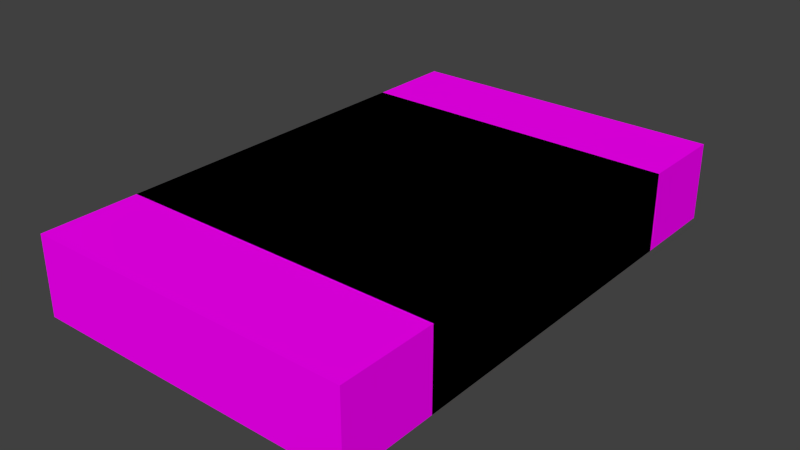 # Source: plateforme.blend  (saved by Blender 2.68.0; exported with 4.5.12 LTS)
import bpy
from mathutils import Matrix  # noqa: F401  (used for matrix-valued properties, if any)

bpy.ops.wm.read_factory_settings(use_empty=True)
scene = bpy.context.scene
scene.name = 'Scene'

# ---- collections
col_collection_1 = bpy.data.collections.new('Collection 1'); scene.collection.children.link(col_collection_1)

# ---- images (referenced by path relative to the original .blend; pixels are not part of the script)
import os
ASSET_DIR = os.environ.get("B2B_ASSET_DIR", "")  # directory of the original .blend (textures are referenced by path, not embedded)
HERE = os.path.dirname(os.path.abspath(__file__))  # packed textures are extracted next to this script under _unpacked/

def load_image(name, relpath, width, height, colorspace="sRGB"):
    """Load a texture the original file referenced (path relative to the .blend, or extracted next to this script)."""
    p = next((c for c in (os.path.join(HERE, relpath), os.path.join(ASSET_DIR, relpath)) if relpath and os.path.exists(c)), "")
    if p:
        img = bpy.data.images.load(p, check_existing=True)
        img.name = name
    else:  # same state as the original file: an image datablock whose file is absent (Cycles renders it pink)
        img = bpy.data.images.new(name, width, height)
        img.source = "FILE"
        img.filepath = "//" + (relpath or name)
    img.colorspace_settings.name = colorspace
    return img
img_bricklargespecial0143_3_l_jpg_001 = load_image('BrickLargeSpecial0143_3_L.jpg.001', 'BrickLargeSpecial0143_3_L.jpg', 1024, 1024, 'sRGB')

# ---- materials (node trees are filled in below, after node groups)
mat_material_004 = bpy.data.materials.new('Material.004')
mat_material_004.alpha_threshold = 0.0
mat_material_004.roughness = 0.5
mat_material_004.line_color = (0.0, 0.0, 0.0, 1.0)

# ---- material node trees
mat_material_004.use_nodes = True; mat_material_004.node_tree.nodes.clear()
_N = mat_material_004.node_tree.nodes; _L = mat_material_004.node_tree.links
n0 = _N.new('ShaderNodeOutputMaterial'); n0.name = 'Material Output'; n0.location = (300, 300)
n1 = _N.new('ShaderNodeBsdfDiffuse'); n1.name = 'Diffuse BSDF'; n1.location = (10, 300)
n2 = _N.new('ShaderNodeTexImage'); n2.name = 'Image Texture'; n2.location = (-180, 300)
n2.width = 140
n2.image = img_bricklargespecial0143_3_l_jpg_001
n3 = _N.new('ShaderNodeTexCoord'); n3.name = 'Texture Coordinate'; n3.location = (-370, 300)
_L.new(n1.outputs[0], n0.inputs[0])
_L.new(n2.outputs[0], n1.inputs[0])
_L.new(n3.outputs[5], n2.inputs[0])
n0.is_active_output = True

# ---- world
world_world = bpy.data.worlds.new('World'); scene.world = world_world
world_world.color = (0.05088, 0.05088, 0.05088)
world_world.use_sun_shadow = False
world_world.sun_shadow_jitter_overblur = 0.0
world_world.cycles.sampling_method = 'MANUAL'
world_world.cycles.sample_map_resolution = 256

# ---- meshes
me_cube_001 = bpy.data.meshes.new('Cube.001')
me_cube_001.from_pydata([(-1.0, -1.0, -0.2405), (-1.0, 1.0, -0.2405), (1.0, 1.0, -0.2405), (1.0, -1.0, -0.2405), (-1.0, -1.0, 0.2405), (-1.0, 1.0, 0.2405), (1.0, 1.0, 0.2405), (1.0, -1.0, 0.2405), (-1.0, -1.0, -0.2405), (-1.0, 1.0, -0.2405), (1.0, 1.0, -0.2405), (1.0, -1.0, -0.2405), (-1.0, -1.0, 0.2405), (-1.0, 1.0, 0.2405), (1.0, 1.0, 0.2405), (1.0, -1.0, 0.2405), (-1.0, -1.59, -0.2405), (1.0, -1.59, -0.2405), (-1.0, -1.59, 0.2405), (1.0, -1.59, 0.2405), (-1.0, 1.0, -0.2405), (1.0, 1.0, -0.2405), (-1.0, 1.0, 0.2405), (1.0, 1.0, 0.2405), (-1.0, 1.543, -0.2405), (1.0, 1.543, -0.2405), (-1.0, 1.543, 0.2405), (1.0, 1.543, 0.2405)], [], [(4, 0, 1, 5), (5, 1, 2, 6), (6, 2, 3, 7), (7, 3, 0, 4), (0, 3, 2, 1), (7, 4, 5, 6), (12, 13, 9, 8), (13, 14, 23, 22), (14, 15, 11, 10), (15, 12, 18, 19), (8, 9, 10, 11), (15, 14, 13, 12), (19, 18, 16, 17), (12, 8, 16, 18), (8, 11, 17, 16), (11, 15, 19, 17), (22, 23, 27, 26), (9, 13, 22, 20), (14, 10, 21, 23), (10, 9, 20, 21), (26, 27, 25, 24), (23, 21, 25, 27), (21, 20, 24, 25), (20, 22, 26, 24)])
_uv = me_cube_001.uv_layers.new(name='UVMap')
_uv.uv.foreach_set('vector', [0.1627, 0.6202, 0.1627, 0.3798, 0.8373, 0.3798, 0.8373, 0.6202, 0.1627, 0.6202, 0.1627, 0.3798, 0.8373, 0.3798, 0.8373, 0.6202, 0.1627, 0.6202, 0.1627, 0.3798, -0.512, 0.3798, -0.512, 0.6202, 0.1627, 0.6202, 0.1627, 0.3798, -0.512, 0.3798, -0.512, 0.6202, 0.1627, 0.0, 0.8373, 0.0, 0.8373, 1.0, 0.1627, 1.0, 0.1627, 0.0, -0.512, 0.0, -0.512, 1.0, 0.1627, 1.0, 0.1627, 0.6202, 0.8373, 0.6202, 0.8373, 0.3798, 0.1627, 0.3798, 0.1627, 0.0, 0.8373, 0.0, 0.8373, 0.0, 0.1627, 0.0, 0.1627, 0.6202, -0.512, 0.6202, -0.512, 0.3798, 0.1627, 0.3798, 0.1627, 0.0, -0.512, 0.0, -0.512, -0.2949, 0.1627, -0.2949, 0.1627, 0.0, 0.1627, 1.0, 0.8373, 1.0, 0.8373, 0.0, 0.1627, 0.0, 0.1627, 1.0, -0.512, 1.0, -0.512, 0.0, 0.1627, 0.6202, -0.512, 0.6202, -0.512, 0.3798, 0.1627, 0.3798, 0.1627, 0.6202, 0.1627, 0.3798, -0.03629, 0.3798, -0.03629, 0.6202, 0.1627, 0.0, 0.8373, 0.0, 0.8373, -0.2949, 0.1627, -0.2949, 0.1627, 0.3798, 0.1627, 0.6202, -0.03629, 0.6202, -0.03629, 0.3798, 0.1627, 0.0, 0.8373, 0.0, 0.8373, 0.2714, 0.1627, 0.2714, 0.1627, 0.0, 0.1627, 0.0, 0.1627, 0.0, 0.1627, 0.0, 0.1627, 0.0, 0.1627, 0.0, 0.1627, 0.0, 0.1627, 0.0, 0.1627, 0.0, -0.512, 0.0, -0.512, 0.0, 0.1627, 0.0, 0.1627, 0.6202, 0.8373, 0.6202, 0.8373, 0.3798, 0.1627, 0.3798, 0.1627, 0.6202, 0.1627, 0.3798, 0.3458, 0.3798, 0.3458, 0.6202, 0.1627, 0.0, -0.512, 0.0, -0.512, 0.2714, 0.1627, 0.2714, 0.1627, 0.3798, 0.1627, 0.6202, 0.3458, 0.6202, 0.3458, 0.3798])
me_cube_001.materials.append(mat_material_004)
me_cube_001.use_remesh_preserve_volume = False
me_cube_001.use_remesh_preserve_attributes = False
me_cube_001.use_mirror_vertex_groups = False
me_cube_001.update()

# ---- objects
ob_mur1 = bpy.data.objects.new('mur1', me_cube_001)

# ---- transforms, parenting, visibility, modifiers, constraints
ob_mur1.location = (0.0, 0.0, 0.0)
ob_mur1.lineart.crease_threshold = 0.0

# ---- collection membership
col_collection_1.objects.link(ob_mur1)

# ---- scene / render settings (as saved in the file)
scene.frame_start = 1; scene.frame_end = 250; scene.frame_set(1)
scene.render.engine = 'CYCLES'
scene.render.image_settings.color_mode = 'RGB'
scene.render.image_settings.compression = 90
scene.render.resolution_percentage = 50
scene.render.dither_intensity = 0.0
scene.cycles.use_denoising = False
scene.cycles.samples = 10
scene.cycles.sampling_pattern = 'TABULATED_SOBOL'
scene.cycles.light_sampling_threshold = 0.0
scene.cycles.use_adaptive_sampling = False
scene.cycles.use_light_tree = False
scene.cycles.blur_glossy = 0.0
scene.cycles.volume_bounces = 1
scene.cycles.pixel_filter_type = 'GAUSSIAN'
scene.cycles.sample_clamp_indirect = 0.0
scene.view_settings.view_transform = 'Standard'
bpy.context.view_layer.update()

# ---- added for rendering (the .blend has no active camera and no usable light): camera, sun
cam_auto = bpy.data.cameras.new('AutoCamera')
cam_auto.lens = 50.0
cam_auto.sensor_width = 36.0
cam_auto.clip_end = 1000.0
ob_auto_camera = bpy.data.objects.new('AutoCamera', cam_auto)
scene.collection.objects.link(ob_auto_camera)
ob_auto_camera.location = (3.46731, -4.18429, 2.77385)
ob_auto_camera.rotation_euler = (1.09748, -7.21219e-08, 0.694738)
scene.camera = ob_auto_camera
light_auto_sun = bpy.data.lights.new('AutoSun', 'SUN')
light_auto_sun.energy = 3.0
light_auto_sun.angle = 0.0523599
ob_auto_sun = bpy.data.objects.new('AutoSun', light_auto_sun)
scene.collection.objects.link(ob_auto_sun)
ob_auto_sun.rotation_euler = (0.872665, 0.174533, 0.523599)
bpy.context.view_layer.update()

